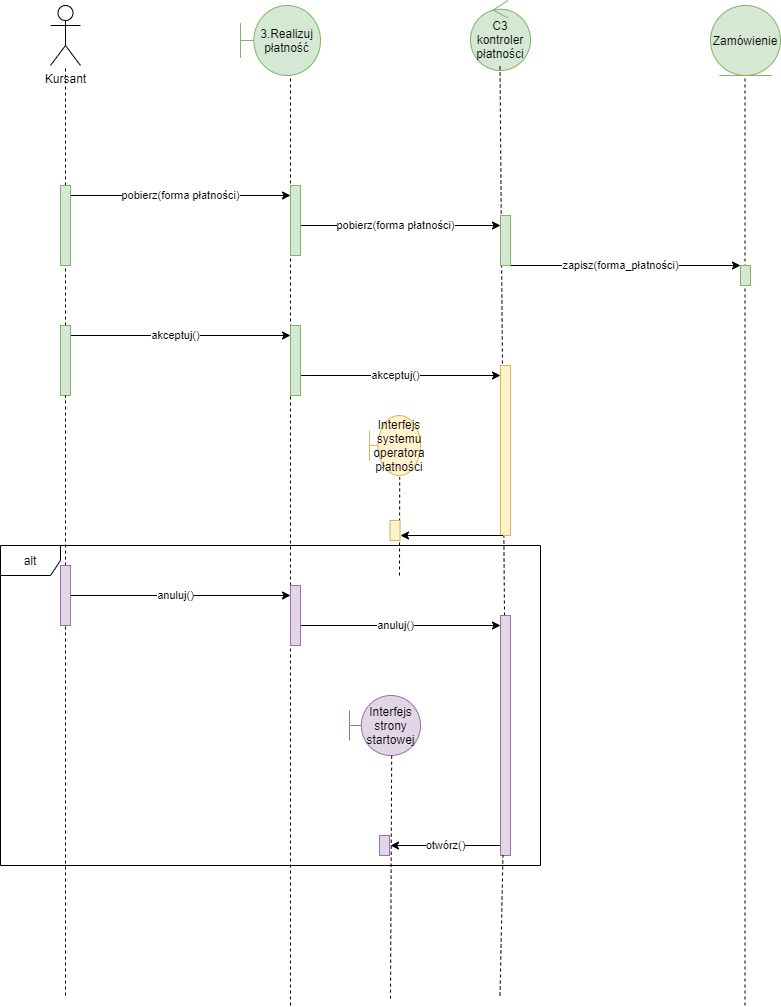

The diagram above was exported from draw.io. Its source (the exported page's mxGraphModel, read from the mxfile embedded in the PNG):
<mxGraphModel dx="1038" dy="571" grid="1" gridSize="10" guides="1" tooltips="1" connect="1" arrows="1" fold="1" page="1" pageScale="1" pageWidth="827" pageHeight="1169" math="0" shadow="0">
  <root>
    <mxCell id="0" />
    <mxCell id="1" parent="0" />
    <mxCell id="1jiA0PzxwFvhQq0g3mLl-1" value="Kursant" style="shape=umlActor;verticalLabelPosition=bottom;verticalAlign=top;html=1;outlineConnect=0;" parent="1" vertex="1">
      <mxGeometry x="80" y="50" width="30" height="60" as="geometry" />
    </mxCell>
    <mxCell id="1jiA0PzxwFvhQq0g3mLl-2" value="3.Realizuj płatność" style="shape=umlBoundary;whiteSpace=wrap;html=1;fillColor=#d5e8d4;strokeColor=#82b366;" parent="1" vertex="1">
      <mxGeometry x="270" y="50" width="80" height="70" as="geometry" />
    </mxCell>
    <mxCell id="1jiA0PzxwFvhQq0g3mLl-3" value="C3&lt;br&gt;kontroler płatności" style="ellipse;shape=umlControl;whiteSpace=wrap;html=1;fillColor=#d5e8d4;strokeColor=#82b366;" parent="1" vertex="1">
      <mxGeometry x="500" y="45" width="60" height="70" as="geometry" />
    </mxCell>
    <mxCell id="1jiA0PzxwFvhQq0g3mLl-4" value="Zamówienie" style="ellipse;shape=umlEntity;whiteSpace=wrap;html=1;fillColor=#d5e8d4;strokeColor=#82b366;" parent="1" vertex="1">
      <mxGeometry x="740" y="50" width="70" height="70" as="geometry" />
    </mxCell>
    <mxCell id="1jiA0PzxwFvhQq0g3mLl-6" value="" style="endArrow=none;dashed=1;html=1;rounded=0;startArrow=none;" parent="1" source="1jiA0PzxwFvhQq0g3mLl-22" target="1jiA0PzxwFvhQq0g3mLl-1" edge="1">
      <mxGeometry width="50" height="50" relative="1" as="geometry">
        <mxPoint x="95" y="1040" as="sourcePoint" />
        <mxPoint x="100" y="150" as="targetPoint" />
      </mxGeometry>
    </mxCell>
    <mxCell id="1jiA0PzxwFvhQq0g3mLl-7" value="" style="endArrow=none;dashed=1;html=1;rounded=0;" parent="1" edge="1">
      <mxGeometry width="50" height="50" relative="1" as="geometry">
        <mxPoint x="320" y="1050" as="sourcePoint" />
        <mxPoint x="320" y="120" as="targetPoint" />
      </mxGeometry>
    </mxCell>
    <mxCell id="1jiA0PzxwFvhQq0g3mLl-8" value="" style="endArrow=none;dashed=1;html=1;rounded=0;startArrow=none;" parent="1" source="1jiA0PzxwFvhQq0g3mLl-39" edge="1">
      <mxGeometry width="50" height="50" relative="1" as="geometry">
        <mxPoint x="529.5" y="1040" as="sourcePoint" />
        <mxPoint x="529.5" y="110" as="targetPoint" />
      </mxGeometry>
    </mxCell>
    <mxCell id="1jiA0PzxwFvhQq0g3mLl-9" value="" style="endArrow=none;dashed=1;html=1;rounded=0;" parent="1" edge="1">
      <mxGeometry width="50" height="50" relative="1" as="geometry">
        <mxPoint x="774.5" y="1050" as="sourcePoint" />
        <mxPoint x="774.5" y="120" as="targetPoint" />
      </mxGeometry>
    </mxCell>
    <mxCell id="1jiA0PzxwFvhQq0g3mLl-10" value="pobierz(forma płatności)" style="endArrow=classic;html=1;rounded=0;" parent="1" edge="1">
      <mxGeometry width="50" height="50" relative="1" as="geometry">
        <mxPoint x="100" y="240" as="sourcePoint" />
        <mxPoint x="320" y="240" as="targetPoint" />
      </mxGeometry>
    </mxCell>
    <mxCell id="1jiA0PzxwFvhQq0g3mLl-12" value="pobierz(forma płatności)" style="endArrow=classic;html=1;rounded=0;" parent="1" edge="1">
      <mxGeometry width="50" height="50" relative="1" as="geometry">
        <mxPoint x="320" y="270" as="sourcePoint" />
        <mxPoint x="530" y="270" as="targetPoint" />
      </mxGeometry>
    </mxCell>
    <mxCell id="1jiA0PzxwFvhQq0g3mLl-13" value="zapisz(forma_płatności)" style="endArrow=classic;html=1;rounded=0;" parent="1" edge="1">
      <mxGeometry width="50" height="50" relative="1" as="geometry">
        <mxPoint x="530" y="310" as="sourcePoint" />
        <mxPoint x="770" y="310" as="targetPoint" />
      </mxGeometry>
    </mxCell>
    <mxCell id="1jiA0PzxwFvhQq0g3mLl-14" value="akceptuj()" style="endArrow=classic;html=1;rounded=0;" parent="1" edge="1">
      <mxGeometry width="50" height="50" relative="1" as="geometry">
        <mxPoint x="90" y="380" as="sourcePoint" />
        <mxPoint x="320" y="380" as="targetPoint" />
      </mxGeometry>
    </mxCell>
    <mxCell id="1jiA0PzxwFvhQq0g3mLl-15" value="akceptuj()" style="endArrow=classic;html=1;rounded=0;" parent="1" edge="1">
      <mxGeometry width="50" height="50" relative="1" as="geometry">
        <mxPoint x="320" y="420" as="sourcePoint" />
        <mxPoint x="530" y="420" as="targetPoint" />
      </mxGeometry>
    </mxCell>
    <mxCell id="1jiA0PzxwFvhQq0g3mLl-16" value="anuluj()" style="endArrow=classic;html=1;rounded=0;" parent="1" edge="1">
      <mxGeometry width="50" height="50" relative="1" as="geometry">
        <mxPoint x="90" y="640" as="sourcePoint" />
        <mxPoint x="320" y="640" as="targetPoint" />
      </mxGeometry>
    </mxCell>
    <mxCell id="1jiA0PzxwFvhQq0g3mLl-18" value="anuluj()" style="endArrow=classic;html=1;rounded=0;" parent="1" edge="1">
      <mxGeometry width="50" height="50" relative="1" as="geometry">
        <mxPoint x="320" y="670" as="sourcePoint" />
        <mxPoint x="530" y="670" as="targetPoint" />
      </mxGeometry>
    </mxCell>
    <mxCell id="1jiA0PzxwFvhQq0g3mLl-19" value="Interfejs strony startowej" style="shape=umlBoundary;whiteSpace=wrap;html=1;fillColor=#e1d5e7;strokeColor=#9673a6;" parent="1" vertex="1">
      <mxGeometry x="379" y="740" width="71" height="60" as="geometry" />
    </mxCell>
    <mxCell id="1jiA0PzxwFvhQq0g3mLl-20" value="" style="endArrow=none;dashed=1;html=1;rounded=0;exitX=0.594;exitY=1.003;exitDx=0;exitDy=0;exitPerimeter=0;" parent="1" source="1jiA0PzxwFvhQq0g3mLl-19" edge="1">
      <mxGeometry width="50" height="50" relative="1" as="geometry">
        <mxPoint x="390" y="720" as="sourcePoint" />
        <mxPoint x="420" y="1044" as="targetPoint" />
      </mxGeometry>
    </mxCell>
    <mxCell id="1jiA0PzxwFvhQq0g3mLl-21" value="otwórz()" style="endArrow=classic;html=1;rounded=0;" parent="1" edge="1">
      <mxGeometry width="50" height="50" relative="1" as="geometry">
        <mxPoint x="530" y="890" as="sourcePoint" />
        <mxPoint x="420" y="890" as="targetPoint" />
      </mxGeometry>
    </mxCell>
    <mxCell id="1jiA0PzxwFvhQq0g3mLl-22" value="" style="rounded=0;whiteSpace=wrap;html=1;fillColor=#d5e8d4;strokeColor=#82b366;" parent="1" vertex="1">
      <mxGeometry x="90" y="230" width="10" height="80" as="geometry" />
    </mxCell>
    <mxCell id="1jiA0PzxwFvhQq0g3mLl-23" value="" style="endArrow=none;dashed=1;html=1;rounded=0;startArrow=none;" parent="1" source="1jiA0PzxwFvhQq0g3mLl-27" target="1jiA0PzxwFvhQq0g3mLl-22" edge="1">
      <mxGeometry width="50" height="50" relative="1" as="geometry">
        <mxPoint x="95" y="1040" as="sourcePoint" />
        <mxPoint x="95" y="110" as="targetPoint" />
      </mxGeometry>
    </mxCell>
    <mxCell id="1jiA0PzxwFvhQq0g3mLl-24" value="" style="rounded=0;whiteSpace=wrap;html=1;fillColor=#d5e8d4;strokeColor=#82b366;" parent="1" vertex="1">
      <mxGeometry x="320" y="230" width="10" height="70" as="geometry" />
    </mxCell>
    <mxCell id="1jiA0PzxwFvhQq0g3mLl-25" value="" style="rounded=0;whiteSpace=wrap;html=1;fillColor=#d5e8d4;strokeColor=#82b366;" parent="1" vertex="1">
      <mxGeometry x="530" y="260" width="10" height="50" as="geometry" />
    </mxCell>
    <mxCell id="1jiA0PzxwFvhQq0g3mLl-26" value="" style="rounded=0;whiteSpace=wrap;html=1;fillColor=#d5e8d4;strokeColor=#82b366;" parent="1" vertex="1">
      <mxGeometry x="770" y="310" width="10" height="20" as="geometry" />
    </mxCell>
    <mxCell id="1jiA0PzxwFvhQq0g3mLl-27" value="" style="rounded=0;whiteSpace=wrap;html=1;fillColor=#d5e8d4;strokeColor=#82b366;" parent="1" vertex="1">
      <mxGeometry x="90" y="370" width="10" height="70" as="geometry" />
    </mxCell>
    <mxCell id="1jiA0PzxwFvhQq0g3mLl-28" value="" style="endArrow=none;dashed=1;html=1;rounded=0;startArrow=none;" parent="1" source="1jiA0PzxwFvhQq0g3mLl-36" target="1jiA0PzxwFvhQq0g3mLl-27" edge="1">
      <mxGeometry width="50" height="50" relative="1" as="geometry">
        <mxPoint x="95" y="1040" as="sourcePoint" />
        <mxPoint x="95" y="310" as="targetPoint" />
      </mxGeometry>
    </mxCell>
    <mxCell id="1jiA0PzxwFvhQq0g3mLl-29" value="" style="rounded=0;whiteSpace=wrap;html=1;fillColor=#d5e8d4;strokeColor=#82b366;" parent="1" vertex="1">
      <mxGeometry x="320" y="370" width="10" height="70" as="geometry" />
    </mxCell>
    <mxCell id="1jiA0PzxwFvhQq0g3mLl-30" value="" style="rounded=0;whiteSpace=wrap;html=1;fillColor=#fff2cc;strokeColor=#d6b656;" parent="1" vertex="1">
      <mxGeometry x="530" y="410" width="10" height="170" as="geometry" />
    </mxCell>
    <mxCell id="1jiA0PzxwFvhQq0g3mLl-31" value="Interfejs systemu operatora płatności" style="shape=umlBoundary;whiteSpace=wrap;html=1;fillColor=#fff2cc;strokeColor=#d6b656;" parent="1" vertex="1">
      <mxGeometry x="399" y="460" width="51" height="60" as="geometry" />
    </mxCell>
    <mxCell id="1jiA0PzxwFvhQq0g3mLl-33" value="" style="endArrow=none;dashed=1;html=1;rounded=0;entryX=0.592;entryY=1.03;entryDx=0;entryDy=0;entryPerimeter=0;" parent="1" target="1jiA0PzxwFvhQq0g3mLl-31" edge="1">
      <mxGeometry width="50" height="50" relative="1" as="geometry">
        <mxPoint x="429" y="620" as="sourcePoint" />
        <mxPoint x="440" y="440" as="targetPoint" />
      </mxGeometry>
    </mxCell>
    <mxCell id="1jiA0PzxwFvhQq0g3mLl-34" value="" style="endArrow=classic;html=1;rounded=0;exitX=0.25;exitY=1;exitDx=0;exitDy=0;" parent="1" source="1jiA0PzxwFvhQq0g3mLl-30" edge="1">
      <mxGeometry width="50" height="50" relative="1" as="geometry">
        <mxPoint x="390" y="490" as="sourcePoint" />
        <mxPoint x="430" y="580" as="targetPoint" />
      </mxGeometry>
    </mxCell>
    <mxCell id="1jiA0PzxwFvhQq0g3mLl-35" value="" style="rounded=0;whiteSpace=wrap;html=1;fillColor=#fff2cc;strokeColor=#d6b656;" parent="1" vertex="1">
      <mxGeometry x="419.5" y="565" width="10" height="20" as="geometry" />
    </mxCell>
    <mxCell id="1jiA0PzxwFvhQq0g3mLl-36" value="" style="rounded=0;whiteSpace=wrap;html=1;fillColor=#e1d5e7;strokeColor=#9673a6;" parent="1" vertex="1">
      <mxGeometry x="90" y="610" width="10" height="60" as="geometry" />
    </mxCell>
    <mxCell id="1jiA0PzxwFvhQq0g3mLl-37" value="" style="endArrow=none;dashed=1;html=1;rounded=0;" parent="1" target="1jiA0PzxwFvhQq0g3mLl-36" edge="1">
      <mxGeometry width="50" height="50" relative="1" as="geometry">
        <mxPoint x="95" y="1040" as="sourcePoint" />
        <mxPoint x="95" y="440" as="targetPoint" />
      </mxGeometry>
    </mxCell>
    <mxCell id="1jiA0PzxwFvhQq0g3mLl-38" value="" style="rounded=0;whiteSpace=wrap;html=1;fillColor=#e1d5e7;strokeColor=#9673a6;" parent="1" vertex="1">
      <mxGeometry x="320" y="630" width="10" height="60" as="geometry" />
    </mxCell>
    <mxCell id="1jiA0PzxwFvhQq0g3mLl-39" value="" style="rounded=0;whiteSpace=wrap;html=1;fillColor=#e1d5e7;strokeColor=#9673a6;" parent="1" vertex="1">
      <mxGeometry x="530" y="660" width="10" height="240" as="geometry" />
    </mxCell>
    <mxCell id="1jiA0PzxwFvhQq0g3mLl-40" value="" style="endArrow=none;dashed=1;html=1;rounded=0;" parent="1" target="1jiA0PzxwFvhQq0g3mLl-39" edge="1">
      <mxGeometry width="50" height="50" relative="1" as="geometry">
        <mxPoint x="529.5" y="1040" as="sourcePoint" />
        <mxPoint x="529.5" y="110" as="targetPoint" />
      </mxGeometry>
    </mxCell>
    <mxCell id="1jiA0PzxwFvhQq0g3mLl-41" value="" style="rounded=0;whiteSpace=wrap;html=1;fillColor=#e1d5e7;strokeColor=#9673a6;" parent="1" vertex="1">
      <mxGeometry x="409" y="880" width="10" height="20" as="geometry" />
    </mxCell>
    <mxCell id="gd0khm-uKBqC3UsGxD1s-1" value="alt" style="shape=umlFrame;whiteSpace=wrap;html=1;" vertex="1" parent="1">
      <mxGeometry x="30" y="590" width="540" height="320" as="geometry" />
    </mxCell>
  </root>
</mxGraphModel>